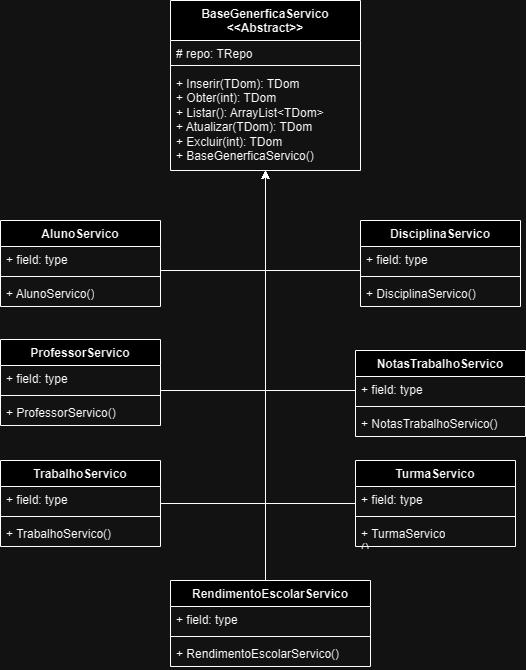

The diagram above was exported from draw.io. Its source (the exported page's mxGraphModel, read from the mxfile embedded in the PNG):
<mxGraphModel dx="1426" dy="751" grid="1" gridSize="10" guides="1" tooltips="1" connect="1" arrows="1" fold="1" page="1" pageScale="1" pageWidth="980" pageHeight="1390" math="0" shadow="0">
  <root>
    <mxCell id="0" />
    <mxCell id="1" parent="0" />
    <mxCell id="5SbIe7VYgMu7v6Hd-1_n-2" value="BaseGenerficaServico&lt;br&gt;&amp;lt;&amp;lt;Abstract&amp;gt;&amp;gt;" style="swimlane;fontStyle=1;align=center;verticalAlign=top;childLayout=stackLayout;horizontal=1;startSize=40;horizontalStack=0;resizeParent=1;resizeParentMax=0;resizeLast=0;collapsible=1;marginBottom=0;whiteSpace=wrap;html=1;" vertex="1" parent="1">
      <mxGeometry x="410" y="20" width="190" height="170" as="geometry" />
    </mxCell>
    <mxCell id="5SbIe7VYgMu7v6Hd-1_n-3" value="# repo: TRepo" style="text;strokeColor=none;fillColor=none;align=left;verticalAlign=top;spacingLeft=4;spacingRight=4;overflow=hidden;rotatable=0;points=[[0,0.5],[1,0.5]];portConstraint=eastwest;whiteSpace=wrap;html=1;" vertex="1" parent="5SbIe7VYgMu7v6Hd-1_n-2">
      <mxGeometry y="40" width="190" height="20" as="geometry" />
    </mxCell>
    <mxCell id="5SbIe7VYgMu7v6Hd-1_n-4" value="" style="line;strokeWidth=1;fillColor=none;align=left;verticalAlign=middle;spacingTop=-1;spacingLeft=3;spacingRight=3;rotatable=0;labelPosition=right;points=[];portConstraint=eastwest;strokeColor=inherit;" vertex="1" parent="5SbIe7VYgMu7v6Hd-1_n-2">
      <mxGeometry y="60" width="190" height="10" as="geometry" />
    </mxCell>
    <mxCell id="5SbIe7VYgMu7v6Hd-1_n-5" value="+ Inserir(TDom): TDom&lt;br&gt;+ Obter(int): TDom&lt;br&gt;+ Listar(): ArrayList&amp;lt;TDom&amp;gt;&lt;br&gt;+ Atualizar(TDom): TDom&lt;br&gt;+ Excluir(int): TDom&lt;br&gt;+ BaseGenerficaServico()" style="text;strokeColor=none;fillColor=none;align=left;verticalAlign=top;spacingLeft=4;spacingRight=4;overflow=hidden;rotatable=0;points=[[0,0.5],[1,0.5]];portConstraint=eastwest;whiteSpace=wrap;html=1;" vertex="1" parent="5SbIe7VYgMu7v6Hd-1_n-2">
      <mxGeometry y="70" width="190" height="100" as="geometry" />
    </mxCell>
    <mxCell id="5SbIe7VYgMu7v6Hd-1_n-6" style="edgeStyle=orthogonalEdgeStyle;rounded=0;orthogonalLoop=1;jettySize=auto;html=1;" edge="1" parent="1" source="5SbIe7VYgMu7v6Hd-1_n-7" target="5SbIe7VYgMu7v6Hd-1_n-5">
      <mxGeometry relative="1" as="geometry">
        <Array as="points">
          <mxPoint x="505" y="290" />
        </Array>
      </mxGeometry>
    </mxCell>
    <mxCell id="5SbIe7VYgMu7v6Hd-1_n-7" value="AlunoServico" style="swimlane;fontStyle=1;align=center;verticalAlign=top;childLayout=stackLayout;horizontal=1;startSize=26;horizontalStack=0;resizeParent=1;resizeParentMax=0;resizeLast=0;collapsible=1;marginBottom=0;whiteSpace=wrap;html=1;" vertex="1" parent="1">
      <mxGeometry x="240" y="240" width="160" height="86" as="geometry" />
    </mxCell>
    <mxCell id="5SbIe7VYgMu7v6Hd-1_n-8" value="+ field: type" style="text;strokeColor=none;fillColor=none;align=left;verticalAlign=top;spacingLeft=4;spacingRight=4;overflow=hidden;rotatable=0;points=[[0,0.5],[1,0.5]];portConstraint=eastwest;whiteSpace=wrap;html=1;" vertex="1" parent="5SbIe7VYgMu7v6Hd-1_n-7">
      <mxGeometry y="26" width="160" height="26" as="geometry" />
    </mxCell>
    <mxCell id="5SbIe7VYgMu7v6Hd-1_n-9" value="" style="line;strokeWidth=1;fillColor=none;align=left;verticalAlign=middle;spacingTop=-1;spacingLeft=3;spacingRight=3;rotatable=0;labelPosition=right;points=[];portConstraint=eastwest;strokeColor=inherit;" vertex="1" parent="5SbIe7VYgMu7v6Hd-1_n-7">
      <mxGeometry y="52" width="160" height="8" as="geometry" />
    </mxCell>
    <mxCell id="5SbIe7VYgMu7v6Hd-1_n-10" value="+ AlunoServico()" style="text;strokeColor=none;fillColor=none;align=left;verticalAlign=top;spacingLeft=4;spacingRight=4;overflow=hidden;rotatable=0;points=[[0,0.5],[1,0.5]];portConstraint=eastwest;whiteSpace=wrap;html=1;" vertex="1" parent="5SbIe7VYgMu7v6Hd-1_n-7">
      <mxGeometry y="60" width="160" height="26" as="geometry" />
    </mxCell>
    <mxCell id="5SbIe7VYgMu7v6Hd-1_n-11" value="ProfessorServico" style="swimlane;fontStyle=1;align=center;verticalAlign=top;childLayout=stackLayout;horizontal=1;startSize=26;horizontalStack=0;resizeParent=1;resizeParentMax=0;resizeLast=0;collapsible=1;marginBottom=0;whiteSpace=wrap;html=1;" vertex="1" parent="1">
      <mxGeometry x="240" y="359" width="160" height="86" as="geometry" />
    </mxCell>
    <mxCell id="5SbIe7VYgMu7v6Hd-1_n-12" value="+ field: type" style="text;strokeColor=none;fillColor=none;align=left;verticalAlign=top;spacingLeft=4;spacingRight=4;overflow=hidden;rotatable=0;points=[[0,0.5],[1,0.5]];portConstraint=eastwest;whiteSpace=wrap;html=1;" vertex="1" parent="5SbIe7VYgMu7v6Hd-1_n-11">
      <mxGeometry y="26" width="160" height="26" as="geometry" />
    </mxCell>
    <mxCell id="5SbIe7VYgMu7v6Hd-1_n-13" value="" style="line;strokeWidth=1;fillColor=none;align=left;verticalAlign=middle;spacingTop=-1;spacingLeft=3;spacingRight=3;rotatable=0;labelPosition=right;points=[];portConstraint=eastwest;strokeColor=inherit;" vertex="1" parent="5SbIe7VYgMu7v6Hd-1_n-11">
      <mxGeometry y="52" width="160" height="8" as="geometry" />
    </mxCell>
    <mxCell id="5SbIe7VYgMu7v6Hd-1_n-14" value="+ ProfessorServico()" style="text;strokeColor=none;fillColor=none;align=left;verticalAlign=top;spacingLeft=4;spacingRight=4;overflow=hidden;rotatable=0;points=[[0,0.5],[1,0.5]];portConstraint=eastwest;whiteSpace=wrap;html=1;" vertex="1" parent="5SbIe7VYgMu7v6Hd-1_n-11">
      <mxGeometry y="60" width="160" height="26" as="geometry" />
    </mxCell>
    <mxCell id="5SbIe7VYgMu7v6Hd-1_n-15" value="DisciplinaServico" style="swimlane;fontStyle=1;align=center;verticalAlign=top;childLayout=stackLayout;horizontal=1;startSize=26;horizontalStack=0;resizeParent=1;resizeParentMax=0;resizeLast=0;collapsible=1;marginBottom=0;whiteSpace=wrap;html=1;" vertex="1" parent="1">
      <mxGeometry x="600" y="240" width="160" height="86" as="geometry" />
    </mxCell>
    <mxCell id="5SbIe7VYgMu7v6Hd-1_n-16" value="+ field: type" style="text;strokeColor=none;fillColor=none;align=left;verticalAlign=top;spacingLeft=4;spacingRight=4;overflow=hidden;rotatable=0;points=[[0,0.5],[1,0.5]];portConstraint=eastwest;whiteSpace=wrap;html=1;" vertex="1" parent="5SbIe7VYgMu7v6Hd-1_n-15">
      <mxGeometry y="26" width="160" height="26" as="geometry" />
    </mxCell>
    <mxCell id="5SbIe7VYgMu7v6Hd-1_n-17" value="" style="line;strokeWidth=1;fillColor=none;align=left;verticalAlign=middle;spacingTop=-1;spacingLeft=3;spacingRight=3;rotatable=0;labelPosition=right;points=[];portConstraint=eastwest;strokeColor=inherit;" vertex="1" parent="5SbIe7VYgMu7v6Hd-1_n-15">
      <mxGeometry y="52" width="160" height="8" as="geometry" />
    </mxCell>
    <mxCell id="5SbIe7VYgMu7v6Hd-1_n-18" value="+ DisciplinaServico()" style="text;strokeColor=none;fillColor=none;align=left;verticalAlign=top;spacingLeft=4;spacingRight=4;overflow=hidden;rotatable=0;points=[[0,0.5],[1,0.5]];portConstraint=eastwest;whiteSpace=wrap;html=1;" vertex="1" parent="5SbIe7VYgMu7v6Hd-1_n-15">
      <mxGeometry y="60" width="160" height="26" as="geometry" />
    </mxCell>
    <mxCell id="5SbIe7VYgMu7v6Hd-1_n-19" style="edgeStyle=orthogonalEdgeStyle;rounded=0;orthogonalLoop=1;jettySize=auto;html=1;" edge="1" parent="1" source="5SbIe7VYgMu7v6Hd-1_n-20" target="5SbIe7VYgMu7v6Hd-1_n-5">
      <mxGeometry relative="1" as="geometry">
        <Array as="points">
          <mxPoint x="505" y="410" />
        </Array>
      </mxGeometry>
    </mxCell>
    <mxCell id="5SbIe7VYgMu7v6Hd-1_n-20" value="NotasTrabalhoServico" style="swimlane;fontStyle=1;align=center;verticalAlign=top;childLayout=stackLayout;horizontal=1;startSize=26;horizontalStack=0;resizeParent=1;resizeParentMax=0;resizeLast=0;collapsible=1;marginBottom=0;whiteSpace=wrap;html=1;" vertex="1" parent="1">
      <mxGeometry x="595" y="370" width="170" height="86" as="geometry" />
    </mxCell>
    <mxCell id="5SbIe7VYgMu7v6Hd-1_n-21" value="+ field: type" style="text;strokeColor=none;fillColor=none;align=left;verticalAlign=top;spacingLeft=4;spacingRight=4;overflow=hidden;rotatable=0;points=[[0,0.5],[1,0.5]];portConstraint=eastwest;whiteSpace=wrap;html=1;" vertex="1" parent="5SbIe7VYgMu7v6Hd-1_n-20">
      <mxGeometry y="26" width="170" height="26" as="geometry" />
    </mxCell>
    <mxCell id="5SbIe7VYgMu7v6Hd-1_n-22" value="" style="line;strokeWidth=1;fillColor=none;align=left;verticalAlign=middle;spacingTop=-1;spacingLeft=3;spacingRight=3;rotatable=0;labelPosition=right;points=[];portConstraint=eastwest;strokeColor=inherit;" vertex="1" parent="5SbIe7VYgMu7v6Hd-1_n-20">
      <mxGeometry y="52" width="170" height="8" as="geometry" />
    </mxCell>
    <mxCell id="5SbIe7VYgMu7v6Hd-1_n-23" value="+ NotasTrabalhoServico()" style="text;strokeColor=none;fillColor=none;align=left;verticalAlign=top;spacingLeft=4;spacingRight=4;overflow=hidden;rotatable=0;points=[[0,0.5],[1,0.5]];portConstraint=eastwest;whiteSpace=wrap;html=1;" vertex="1" parent="5SbIe7VYgMu7v6Hd-1_n-20">
      <mxGeometry y="60" width="170" height="26" as="geometry" />
    </mxCell>
    <mxCell id="5SbIe7VYgMu7v6Hd-1_n-24" style="edgeStyle=orthogonalEdgeStyle;rounded=0;orthogonalLoop=1;jettySize=auto;html=1;" edge="1" parent="1" source="5SbIe7VYgMu7v6Hd-1_n-25" target="5SbIe7VYgMu7v6Hd-1_n-5">
      <mxGeometry relative="1" as="geometry">
        <Array as="points">
          <mxPoint x="505" y="500" />
          <mxPoint x="505" y="500" />
        </Array>
      </mxGeometry>
    </mxCell>
    <mxCell id="5SbIe7VYgMu7v6Hd-1_n-25" value="RendimentoEscolarServico" style="swimlane;fontStyle=1;align=center;verticalAlign=top;childLayout=stackLayout;horizontal=1;startSize=26;horizontalStack=0;resizeParent=1;resizeParentMax=0;resizeLast=0;collapsible=1;marginBottom=0;whiteSpace=wrap;html=1;" vertex="1" parent="1">
      <mxGeometry x="410" y="600" width="200" height="86" as="geometry" />
    </mxCell>
    <mxCell id="5SbIe7VYgMu7v6Hd-1_n-26" value="+ field: type" style="text;strokeColor=none;fillColor=none;align=left;verticalAlign=top;spacingLeft=4;spacingRight=4;overflow=hidden;rotatable=0;points=[[0,0.5],[1,0.5]];portConstraint=eastwest;whiteSpace=wrap;html=1;" vertex="1" parent="5SbIe7VYgMu7v6Hd-1_n-25">
      <mxGeometry y="26" width="200" height="26" as="geometry" />
    </mxCell>
    <mxCell id="5SbIe7VYgMu7v6Hd-1_n-27" value="" style="line;strokeWidth=1;fillColor=none;align=left;verticalAlign=middle;spacingTop=-1;spacingLeft=3;spacingRight=3;rotatable=0;labelPosition=right;points=[];portConstraint=eastwest;strokeColor=inherit;" vertex="1" parent="5SbIe7VYgMu7v6Hd-1_n-25">
      <mxGeometry y="52" width="200" height="8" as="geometry" />
    </mxCell>
    <mxCell id="5SbIe7VYgMu7v6Hd-1_n-28" value="+ RendimentoEscolarServico()" style="text;strokeColor=none;fillColor=none;align=left;verticalAlign=top;spacingLeft=4;spacingRight=4;overflow=hidden;rotatable=0;points=[[0,0.5],[1,0.5]];portConstraint=eastwest;whiteSpace=wrap;html=1;" vertex="1" parent="5SbIe7VYgMu7v6Hd-1_n-25">
      <mxGeometry y="60" width="200" height="26" as="geometry" />
    </mxCell>
    <mxCell id="5SbIe7VYgMu7v6Hd-1_n-29" value="" style="text;strokeColor=none;fillColor=none;align=left;verticalAlign=middle;spacingTop=-1;spacingLeft=4;spacingRight=4;rotatable=0;labelPosition=right;points=[];portConstraint=eastwest;" vertex="1" parent="1">
      <mxGeometry x="480" y="419" width="20" height="14" as="geometry" />
    </mxCell>
    <mxCell id="5SbIe7VYgMu7v6Hd-1_n-30" style="edgeStyle=orthogonalEdgeStyle;rounded=0;orthogonalLoop=1;jettySize=auto;html=1;" edge="1" parent="1" source="5SbIe7VYgMu7v6Hd-1_n-31" target="5SbIe7VYgMu7v6Hd-1_n-5">
      <mxGeometry relative="1" as="geometry">
        <Array as="points">
          <mxPoint x="505" y="523" />
        </Array>
      </mxGeometry>
    </mxCell>
    <mxCell id="5SbIe7VYgMu7v6Hd-1_n-31" value="TrabalhoServico" style="swimlane;fontStyle=1;align=center;verticalAlign=top;childLayout=stackLayout;horizontal=1;startSize=26;horizontalStack=0;resizeParent=1;resizeParentMax=0;resizeLast=0;collapsible=1;marginBottom=0;whiteSpace=wrap;html=1;" vertex="1" parent="1">
      <mxGeometry x="240" y="480" width="160" height="86" as="geometry" />
    </mxCell>
    <mxCell id="5SbIe7VYgMu7v6Hd-1_n-32" value="+ field: type" style="text;strokeColor=none;fillColor=none;align=left;verticalAlign=top;spacingLeft=4;spacingRight=4;overflow=hidden;rotatable=0;points=[[0,0.5],[1,0.5]];portConstraint=eastwest;whiteSpace=wrap;html=1;" vertex="1" parent="5SbIe7VYgMu7v6Hd-1_n-31">
      <mxGeometry y="26" width="160" height="26" as="geometry" />
    </mxCell>
    <mxCell id="5SbIe7VYgMu7v6Hd-1_n-33" value="" style="line;strokeWidth=1;fillColor=none;align=left;verticalAlign=middle;spacingTop=-1;spacingLeft=3;spacingRight=3;rotatable=0;labelPosition=right;points=[];portConstraint=eastwest;strokeColor=inherit;" vertex="1" parent="5SbIe7VYgMu7v6Hd-1_n-31">
      <mxGeometry y="52" width="160" height="8" as="geometry" />
    </mxCell>
    <mxCell id="5SbIe7VYgMu7v6Hd-1_n-34" value="+ TrabalhoServico()" style="text;strokeColor=none;fillColor=none;align=left;verticalAlign=top;spacingLeft=4;spacingRight=4;overflow=hidden;rotatable=0;points=[[0,0.5],[1,0.5]];portConstraint=eastwest;whiteSpace=wrap;html=1;" vertex="1" parent="5SbIe7VYgMu7v6Hd-1_n-31">
      <mxGeometry y="60" width="160" height="26" as="geometry" />
    </mxCell>
    <mxCell id="5SbIe7VYgMu7v6Hd-1_n-35" style="edgeStyle=orthogonalEdgeStyle;rounded=0;orthogonalLoop=1;jettySize=auto;html=1;" edge="1" parent="1" source="5SbIe7VYgMu7v6Hd-1_n-36" target="5SbIe7VYgMu7v6Hd-1_n-5">
      <mxGeometry relative="1" as="geometry">
        <Array as="points">
          <mxPoint x="505" y="523" />
        </Array>
      </mxGeometry>
    </mxCell>
    <mxCell id="5SbIe7VYgMu7v6Hd-1_n-36" value="TurmaServico" style="swimlane;fontStyle=1;align=center;verticalAlign=top;childLayout=stackLayout;horizontal=1;startSize=26;horizontalStack=0;resizeParent=1;resizeParentMax=0;resizeLast=0;collapsible=1;marginBottom=0;whiteSpace=wrap;html=1;" vertex="1" parent="1">
      <mxGeometry x="595" y="480" width="160" height="86" as="geometry" />
    </mxCell>
    <mxCell id="5SbIe7VYgMu7v6Hd-1_n-37" value="+ field: type" style="text;strokeColor=none;fillColor=none;align=left;verticalAlign=top;spacingLeft=4;spacingRight=4;overflow=hidden;rotatable=0;points=[[0,0.5],[1,0.5]];portConstraint=eastwest;whiteSpace=wrap;html=1;" vertex="1" parent="5SbIe7VYgMu7v6Hd-1_n-36">
      <mxGeometry y="26" width="160" height="26" as="geometry" />
    </mxCell>
    <mxCell id="5SbIe7VYgMu7v6Hd-1_n-38" value="" style="line;strokeWidth=1;fillColor=none;align=left;verticalAlign=middle;spacingTop=-1;spacingLeft=3;spacingRight=3;rotatable=0;labelPosition=right;points=[];portConstraint=eastwest;strokeColor=inherit;" vertex="1" parent="5SbIe7VYgMu7v6Hd-1_n-36">
      <mxGeometry y="52" width="160" height="8" as="geometry" />
    </mxCell>
    <mxCell id="5SbIe7VYgMu7v6Hd-1_n-39" value="+ TurmaServico&lt;br&gt;()" style="text;strokeColor=none;fillColor=none;align=left;verticalAlign=top;spacingLeft=4;spacingRight=4;overflow=hidden;rotatable=0;points=[[0,0.5],[1,0.5]];portConstraint=eastwest;whiteSpace=wrap;html=1;" vertex="1" parent="5SbIe7VYgMu7v6Hd-1_n-36">
      <mxGeometry y="60" width="160" height="26" as="geometry" />
    </mxCell>
    <mxCell id="5SbIe7VYgMu7v6Hd-1_n-40" style="edgeStyle=orthogonalEdgeStyle;rounded=0;orthogonalLoop=1;jettySize=auto;html=1;" edge="1" parent="1" source="5SbIe7VYgMu7v6Hd-1_n-16" target="5SbIe7VYgMu7v6Hd-1_n-5">
      <mxGeometry relative="1" as="geometry">
        <Array as="points">
          <mxPoint x="505" y="290" />
        </Array>
      </mxGeometry>
    </mxCell>
    <mxCell id="5SbIe7VYgMu7v6Hd-1_n-41" style="edgeStyle=orthogonalEdgeStyle;rounded=0;orthogonalLoop=1;jettySize=auto;html=1;" edge="1" parent="1" source="5SbIe7VYgMu7v6Hd-1_n-12" target="5SbIe7VYgMu7v6Hd-1_n-5">
      <mxGeometry relative="1" as="geometry">
        <Array as="points">
          <mxPoint x="505" y="410" />
        </Array>
      </mxGeometry>
    </mxCell>
  </root>
</mxGraphModel>